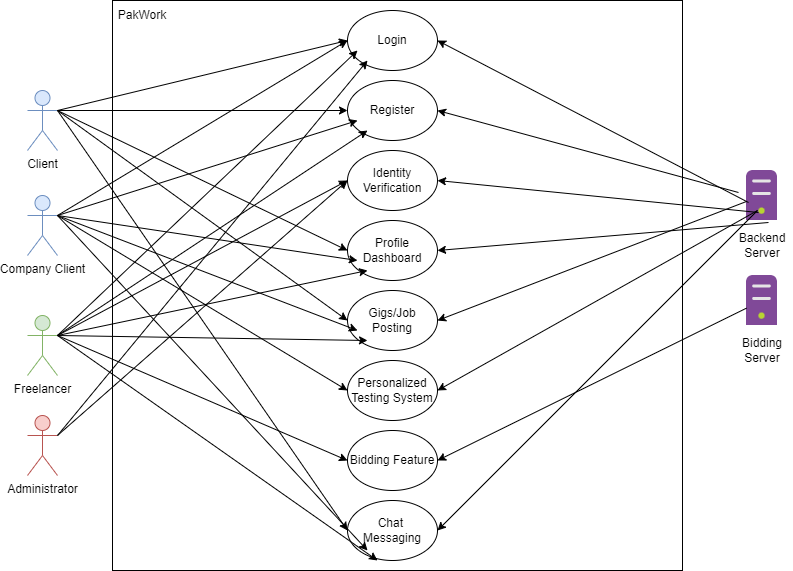

The diagram above was exported from draw.io. Its source (the exported page's mxGraphModel, read from the mxfile embedded in the PNG):
<mxGraphModel dx="1422" dy="903" grid="1" gridSize="10" guides="1" tooltips="1" connect="1" arrows="1" fold="1" page="1" pageScale="1" pageWidth="583" pageHeight="827" math="0" shadow="0">
  <root>
    <mxCell id="0" />
    <mxCell id="1" parent="0" />
    <mxCell id="oPrfEZKGSsx6CeeVnnVM-1" value="Freelancer" style="shape=umlActor;verticalLabelPosition=bottom;verticalAlign=top;html=1;fillColor=#d5e8d4;strokeColor=#82b366;rounded=0;" vertex="1" parent="1">
      <mxGeometry x="220" y="445" width="30" height="60" as="geometry" />
    </mxCell>
    <mxCell id="oPrfEZKGSsx6CeeVnnVM-2" value="" style="whiteSpace=wrap;html=1;aspect=fixed;fillColor=none;rounded=0;" vertex="1" parent="1">
      <mxGeometry x="305" y="130" width="570" height="570" as="geometry" />
    </mxCell>
    <mxCell id="oPrfEZKGSsx6CeeVnnVM-3" value="PakWork" style="text;html=1;strokeColor=none;fillColor=none;align=center;verticalAlign=middle;whiteSpace=wrap;rounded=0;" vertex="1" parent="1">
      <mxGeometry x="305" y="130" width="60" height="30" as="geometry" />
    </mxCell>
    <mxCell id="oPrfEZKGSsx6CeeVnnVM-4" value="Company Client" style="shape=umlActor;verticalLabelPosition=bottom;verticalAlign=top;html=1;fillColor=#dae8fc;strokeColor=#6c8ebf;rounded=0;" vertex="1" parent="1">
      <mxGeometry x="220" y="325" width="30" height="60" as="geometry" />
    </mxCell>
    <mxCell id="oPrfEZKGSsx6CeeVnnVM-8" value="" style="sketch=0;aspect=fixed;html=1;points=[];align=center;image;fontSize=12;image=img/lib/mscae/Non_Azure_Machine.svg;fillColor=none;" vertex="1" parent="1">
      <mxGeometry x="939" y="300" width="31" height="50" as="geometry" />
    </mxCell>
    <mxCell id="oPrfEZKGSsx6CeeVnnVM-9" value="Backend Server" style="text;html=1;strokeColor=none;fillColor=none;align=center;verticalAlign=middle;whiteSpace=wrap;rounded=0;" vertex="1" parent="1">
      <mxGeometry x="924.5" y="360" width="60" height="30" as="geometry" />
    </mxCell>
    <mxCell id="oPrfEZKGSsx6CeeVnnVM-19" value="" style="endArrow=block;startArrow=none;endFill=0;startFill=0;endSize=8;html=1;verticalAlign=bottom;dashed=1;labelBackgroundColor=none;rounded=0;strokeWidth=1;fontSize=12;curved=1;exitX=1;exitY=0.5;exitDx=0;exitDy=0;entryX=0.5;entryY=0;entryDx=0;entryDy=0;" edge="1" parent="1" source="oPrfEZKGSsx6CeeVnnVM-5">
      <mxGeometry width="160" relative="1" as="geometry">
        <mxPoint x="340" y="440" as="sourcePoint" />
        <mxPoint x="490" y="350" as="targetPoint" />
      </mxGeometry>
    </mxCell>
    <mxCell id="oPrfEZKGSsx6CeeVnnVM-21" value="" style="endArrow=block;startArrow=none;endFill=0;startFill=0;endSize=8;html=1;verticalAlign=bottom;dashed=1;labelBackgroundColor=none;rounded=0;strokeWidth=1;fontSize=12;curved=1;entryX=1;entryY=0.5;entryDx=0;entryDy=0;" edge="1" parent="1" source="oPrfEZKGSsx6CeeVnnVM-12">
      <mxGeometry width="160" relative="1" as="geometry">
        <mxPoint x="340" y="440" as="sourcePoint" />
        <mxPoint x="400" y="510" as="targetPoint" />
      </mxGeometry>
    </mxCell>
    <mxCell id="oPrfEZKGSsx6CeeVnnVM-22" value="&amp;lt;extend&amp;gt;" style="edgeLabel;html=1;align=center;verticalAlign=middle;resizable=0;points=[];fontSize=12;" vertex="1" connectable="0" parent="oPrfEZKGSsx6CeeVnnVM-21">
      <mxGeometry x="0.3066" y="2" relative="1" as="geometry">
        <mxPoint x="17" y="11" as="offset" />
      </mxGeometry>
    </mxCell>
    <mxCell id="oPrfEZKGSsx6CeeVnnVM-23" value="" style="endArrow=block;startArrow=none;endFill=0;startFill=0;endSize=8;html=1;verticalAlign=bottom;dashed=1;labelBackgroundColor=none;rounded=0;strokeWidth=1;fontSize=12;curved=1;exitX=0.5;exitY=0;exitDx=0;exitDy=0;entryX=0.5;entryY=1;entryDx=0;entryDy=0;" edge="1" parent="1" source="oPrfEZKGSsx6CeeVnnVM-13">
      <mxGeometry width="160" relative="1" as="geometry">
        <mxPoint x="340" y="440" as="sourcePoint" />
        <mxPoint x="340" y="550" as="targetPoint" />
      </mxGeometry>
    </mxCell>
    <mxCell id="oPrfEZKGSsx6CeeVnnVM-24" value="&amp;lt;extend&amp;gt;" style="edgeLabel;html=1;align=center;verticalAlign=middle;resizable=0;points=[];fontSize=12;" vertex="1" connectable="0" parent="oPrfEZKGSsx6CeeVnnVM-23">
      <mxGeometry x="-0.4788" y="3" relative="1" as="geometry">
        <mxPoint y="-6" as="offset" />
      </mxGeometry>
    </mxCell>
    <mxCell id="oPrfEZKGSsx6CeeVnnVM-35" value="" style="sketch=0;aspect=fixed;html=1;points=[];align=center;image;fontSize=12;image=img/lib/mscae/Non_Azure_Machine.svg;fillColor=none;" vertex="1" parent="1">
      <mxGeometry x="939" y="405" width="31" height="50" as="geometry" />
    </mxCell>
    <mxCell id="oPrfEZKGSsx6CeeVnnVM-36" value="Bidding Server" style="text;html=1;strokeColor=none;fillColor=none;align=center;verticalAlign=middle;whiteSpace=wrap;rounded=0;" vertex="1" parent="1">
      <mxGeometry x="924.5" y="465" width="60" height="30" as="geometry" />
    </mxCell>
    <mxCell id="oPrfEZKGSsx6CeeVnnVM-37" value="Client" style="shape=umlActor;verticalLabelPosition=bottom;verticalAlign=top;html=1;fillColor=#dae8fc;strokeColor=#6c8ebf;rounded=0;" vertex="1" parent="1">
      <mxGeometry x="220" y="220" width="30" height="60" as="geometry" />
    </mxCell>
    <mxCell id="oPrfEZKGSsx6CeeVnnVM-38" value="Administrator" style="shape=umlActor;verticalLabelPosition=bottom;verticalAlign=top;html=1;fillColor=#f8cecc;strokeColor=#b85450;rounded=0;" vertex="1" parent="1">
      <mxGeometry x="220" y="545" width="30" height="60" as="geometry" />
    </mxCell>
    <mxCell id="oPrfEZKGSsx6CeeVnnVM-39" value="Login" style="ellipse;whiteSpace=wrap;html=1;" vertex="1" parent="1">
      <mxGeometry x="540" y="140" width="90" height="60" as="geometry" />
    </mxCell>
    <mxCell id="oPrfEZKGSsx6CeeVnnVM-40" value="Register" style="ellipse;whiteSpace=wrap;html=1;" vertex="1" parent="1">
      <mxGeometry x="540" y="210" width="90" height="60" as="geometry" />
    </mxCell>
    <mxCell id="oPrfEZKGSsx6CeeVnnVM-41" value="Identity Verification" style="ellipse;whiteSpace=wrap;html=1;" vertex="1" parent="1">
      <mxGeometry x="540" y="280" width="90" height="60" as="geometry" />
    </mxCell>
    <mxCell id="oPrfEZKGSsx6CeeVnnVM-43" value="Profile Dashboard" style="ellipse;whiteSpace=wrap;html=1;" vertex="1" parent="1">
      <mxGeometry x="540" y="350" width="90" height="60" as="geometry" />
    </mxCell>
    <mxCell id="oPrfEZKGSsx6CeeVnnVM-45" value="Gigs/Job Posting" style="ellipse;whiteSpace=wrap;html=1;" vertex="1" parent="1">
      <mxGeometry x="540" y="420" width="90" height="60" as="geometry" />
    </mxCell>
    <mxCell id="oPrfEZKGSsx6CeeVnnVM-46" value="Personalized Testing System" style="ellipse;whiteSpace=wrap;html=1;" vertex="1" parent="1">
      <mxGeometry x="540" y="490" width="90" height="60" as="geometry" />
    </mxCell>
    <mxCell id="oPrfEZKGSsx6CeeVnnVM-47" value="Bidding Feature" style="ellipse;whiteSpace=wrap;html=1;" vertex="1" parent="1">
      <mxGeometry x="540" y="560" width="90" height="60" as="geometry" />
    </mxCell>
    <mxCell id="oPrfEZKGSsx6CeeVnnVM-48" value="Chat&amp;nbsp;&lt;br&gt;Messaging" style="ellipse;whiteSpace=wrap;html=1;" vertex="1" parent="1">
      <mxGeometry x="540" y="630" width="90" height="60" as="geometry" />
    </mxCell>
    <mxCell id="oPrfEZKGSsx6CeeVnnVM-49" value="" style="endArrow=classic;html=1;rounded=0;exitX=1;exitY=0.3333333333333333;exitDx=0;exitDy=0;exitPerimeter=0;entryX=0;entryY=0.5;entryDx=0;entryDy=0;" edge="1" parent="1" source="oPrfEZKGSsx6CeeVnnVM-37" target="oPrfEZKGSsx6CeeVnnVM-39">
      <mxGeometry width="50" height="50" relative="1" as="geometry">
        <mxPoint x="560" y="630" as="sourcePoint" />
        <mxPoint x="610" y="580" as="targetPoint" />
      </mxGeometry>
    </mxCell>
    <mxCell id="oPrfEZKGSsx6CeeVnnVM-52" value="" style="endArrow=classic;html=1;rounded=0;exitX=1;exitY=0.3333333333333333;exitDx=0;exitDy=0;exitPerimeter=0;entryX=0;entryY=0.5;entryDx=0;entryDy=0;" edge="1" parent="1" source="oPrfEZKGSsx6CeeVnnVM-4" target="oPrfEZKGSsx6CeeVnnVM-39">
      <mxGeometry width="50" height="50" relative="1" as="geometry">
        <mxPoint x="560" y="630" as="sourcePoint" />
        <mxPoint x="610" y="580" as="targetPoint" />
      </mxGeometry>
    </mxCell>
    <mxCell id="oPrfEZKGSsx6CeeVnnVM-53" value="" style="endArrow=classic;html=1;rounded=0;exitX=1;exitY=0.3333333333333333;exitDx=0;exitDy=0;exitPerimeter=0;entryX=0;entryY=0.5;entryDx=0;entryDy=0;" edge="1" parent="1" source="oPrfEZKGSsx6CeeVnnVM-1">
      <mxGeometry width="50" height="50" relative="1" as="geometry">
        <mxPoint x="260" y="355" as="sourcePoint" />
        <mxPoint x="550" y="180" as="targetPoint" />
      </mxGeometry>
    </mxCell>
    <mxCell id="oPrfEZKGSsx6CeeVnnVM-54" value="" style="endArrow=classic;html=1;rounded=0;exitX=1;exitY=0.3333333333333333;exitDx=0;exitDy=0;exitPerimeter=0;entryX=0;entryY=0.5;entryDx=0;entryDy=0;" edge="1" parent="1" source="oPrfEZKGSsx6CeeVnnVM-38">
      <mxGeometry width="50" height="50" relative="1" as="geometry">
        <mxPoint x="270" y="365" as="sourcePoint" />
        <mxPoint x="560" y="190" as="targetPoint" />
      </mxGeometry>
    </mxCell>
    <mxCell id="oPrfEZKGSsx6CeeVnnVM-55" value="" style="endArrow=classic;html=1;rounded=0;exitX=1;exitY=0.3333333333333333;exitDx=0;exitDy=0;exitPerimeter=0;entryX=0;entryY=0.5;entryDx=0;entryDy=0;" edge="1" parent="1" source="oPrfEZKGSsx6CeeVnnVM-37" target="oPrfEZKGSsx6CeeVnnVM-40">
      <mxGeometry width="50" height="50" relative="1" as="geometry">
        <mxPoint x="280" y="375" as="sourcePoint" />
        <mxPoint x="570" y="200" as="targetPoint" />
      </mxGeometry>
    </mxCell>
    <mxCell id="oPrfEZKGSsx6CeeVnnVM-56" value="" style="endArrow=classic;html=1;rounded=0;exitX=1;exitY=0.3333333333333333;exitDx=0;exitDy=0;exitPerimeter=0;entryX=0;entryY=0.5;entryDx=0;entryDy=0;" edge="1" parent="1" source="oPrfEZKGSsx6CeeVnnVM-4">
      <mxGeometry width="50" height="50" relative="1" as="geometry">
        <mxPoint x="260" y="250" as="sourcePoint" />
        <mxPoint x="550" y="250" as="targetPoint" />
      </mxGeometry>
    </mxCell>
    <mxCell id="oPrfEZKGSsx6CeeVnnVM-57" value="" style="endArrow=classic;html=1;rounded=0;exitX=1;exitY=0.3333333333333333;exitDx=0;exitDy=0;exitPerimeter=0;entryX=0;entryY=0.5;entryDx=0;entryDy=0;" edge="1" parent="1" source="oPrfEZKGSsx6CeeVnnVM-1">
      <mxGeometry width="50" height="50" relative="1" as="geometry">
        <mxPoint x="270" y="260" as="sourcePoint" />
        <mxPoint x="560" y="260" as="targetPoint" />
      </mxGeometry>
    </mxCell>
    <mxCell id="oPrfEZKGSsx6CeeVnnVM-58" value="" style="endArrow=classic;html=1;rounded=0;exitX=1;exitY=0.3333333333333333;exitDx=0;exitDy=0;exitPerimeter=0;entryX=0;entryY=0.5;entryDx=0;entryDy=0;" edge="1" parent="1" source="oPrfEZKGSsx6CeeVnnVM-1" target="oPrfEZKGSsx6CeeVnnVM-41">
      <mxGeometry width="50" height="50" relative="1" as="geometry">
        <mxPoint x="280" y="270" as="sourcePoint" />
        <mxPoint x="570" y="270" as="targetPoint" />
      </mxGeometry>
    </mxCell>
    <mxCell id="oPrfEZKGSsx6CeeVnnVM-59" value="" style="endArrow=classic;html=1;rounded=0;entryX=0;entryY=0.5;entryDx=0;entryDy=0;exitX=1;exitY=0.3333333333333333;exitDx=0;exitDy=0;exitPerimeter=0;" edge="1" parent="1" source="oPrfEZKGSsx6CeeVnnVM-37" target="oPrfEZKGSsx6CeeVnnVM-43">
      <mxGeometry width="50" height="50" relative="1" as="geometry">
        <mxPoint x="560" y="620" as="sourcePoint" />
        <mxPoint x="610" y="570" as="targetPoint" />
      </mxGeometry>
    </mxCell>
    <mxCell id="oPrfEZKGSsx6CeeVnnVM-60" value="" style="endArrow=classic;html=1;rounded=0;entryX=0;entryY=0.5;entryDx=0;entryDy=0;exitX=1;exitY=0.3333333333333333;exitDx=0;exitDy=0;exitPerimeter=0;" edge="1" parent="1" source="oPrfEZKGSsx6CeeVnnVM-4">
      <mxGeometry width="50" height="50" relative="1" as="geometry">
        <mxPoint x="260" y="250" as="sourcePoint" />
        <mxPoint x="550" y="390" as="targetPoint" />
      </mxGeometry>
    </mxCell>
    <mxCell id="oPrfEZKGSsx6CeeVnnVM-61" value="" style="endArrow=classic;html=1;rounded=0;entryX=0;entryY=0.5;entryDx=0;entryDy=0;exitX=1;exitY=0.3333333333333333;exitDx=0;exitDy=0;exitPerimeter=0;" edge="1" parent="1" source="oPrfEZKGSsx6CeeVnnVM-1">
      <mxGeometry width="50" height="50" relative="1" as="geometry">
        <mxPoint x="270" y="260" as="sourcePoint" />
        <mxPoint x="560" y="400" as="targetPoint" />
      </mxGeometry>
    </mxCell>
    <mxCell id="oPrfEZKGSsx6CeeVnnVM-63" value="" style="endArrow=classic;html=1;rounded=0;exitX=1;exitY=0.3333333333333333;exitDx=0;exitDy=0;exitPerimeter=0;entryX=0;entryY=0.5;entryDx=0;entryDy=0;" edge="1" parent="1" source="oPrfEZKGSsx6CeeVnnVM-38" target="oPrfEZKGSsx6CeeVnnVM-41">
      <mxGeometry width="50" height="50" relative="1" as="geometry">
        <mxPoint x="330" y="570" as="sourcePoint" />
        <mxPoint x="380" y="520" as="targetPoint" />
      </mxGeometry>
    </mxCell>
    <mxCell id="oPrfEZKGSsx6CeeVnnVM-64" value="" style="endArrow=classic;html=1;rounded=0;exitX=1;exitY=0.3333333333333333;exitDx=0;exitDy=0;exitPerimeter=0;entryX=0;entryY=0.5;entryDx=0;entryDy=0;" edge="1" parent="1" source="oPrfEZKGSsx6CeeVnnVM-37" target="oPrfEZKGSsx6CeeVnnVM-45">
      <mxGeometry width="50" height="50" relative="1" as="geometry">
        <mxPoint x="560" y="620" as="sourcePoint" />
        <mxPoint x="610" y="570" as="targetPoint" />
      </mxGeometry>
    </mxCell>
    <mxCell id="oPrfEZKGSsx6CeeVnnVM-65" value="" style="endArrow=classic;html=1;rounded=0;exitX=1;exitY=0.3333333333333333;exitDx=0;exitDy=0;exitPerimeter=0;entryX=0;entryY=0.5;entryDx=0;entryDy=0;" edge="1" parent="1" source="oPrfEZKGSsx6CeeVnnVM-4">
      <mxGeometry width="50" height="50" relative="1" as="geometry">
        <mxPoint x="260" y="250" as="sourcePoint" />
        <mxPoint x="550" y="460" as="targetPoint" />
      </mxGeometry>
    </mxCell>
    <mxCell id="oPrfEZKGSsx6CeeVnnVM-66" value="" style="endArrow=classic;html=1;rounded=0;exitX=1;exitY=0.3333333333333333;exitDx=0;exitDy=0;exitPerimeter=0;entryX=0;entryY=0.5;entryDx=0;entryDy=0;" edge="1" parent="1" source="oPrfEZKGSsx6CeeVnnVM-1">
      <mxGeometry width="50" height="50" relative="1" as="geometry">
        <mxPoint x="270" y="260" as="sourcePoint" />
        <mxPoint x="560" y="470" as="targetPoint" />
      </mxGeometry>
    </mxCell>
    <mxCell id="oPrfEZKGSsx6CeeVnnVM-67" value="" style="endArrow=classic;html=1;rounded=0;exitX=1;exitY=0.3333333333333333;exitDx=0;exitDy=0;exitPerimeter=0;entryX=0;entryY=0.5;entryDx=0;entryDy=0;" edge="1" parent="1" source="oPrfEZKGSsx6CeeVnnVM-4" target="oPrfEZKGSsx6CeeVnnVM-46">
      <mxGeometry width="50" height="50" relative="1" as="geometry">
        <mxPoint x="560" y="620" as="sourcePoint" />
        <mxPoint x="610" y="570" as="targetPoint" />
      </mxGeometry>
    </mxCell>
    <mxCell id="oPrfEZKGSsx6CeeVnnVM-68" value="" style="endArrow=classic;html=1;rounded=0;exitX=1;exitY=0.3333333333333333;exitDx=0;exitDy=0;exitPerimeter=0;entryX=0;entryY=0.5;entryDx=0;entryDy=0;" edge="1" parent="1" source="oPrfEZKGSsx6CeeVnnVM-1" target="oPrfEZKGSsx6CeeVnnVM-47">
      <mxGeometry width="50" height="50" relative="1" as="geometry">
        <mxPoint x="280" y="270" as="sourcePoint" />
        <mxPoint x="570" y="480" as="targetPoint" />
      </mxGeometry>
    </mxCell>
    <mxCell id="oPrfEZKGSsx6CeeVnnVM-69" value="" style="endArrow=classic;html=1;rounded=0;exitX=1;exitY=0.3333333333333333;exitDx=0;exitDy=0;exitPerimeter=0;entryX=0;entryY=0.5;entryDx=0;entryDy=0;" edge="1" parent="1" source="oPrfEZKGSsx6CeeVnnVM-37" target="oPrfEZKGSsx6CeeVnnVM-48">
      <mxGeometry width="50" height="50" relative="1" as="geometry">
        <mxPoint x="290" y="280" as="sourcePoint" />
        <mxPoint x="580" y="490" as="targetPoint" />
      </mxGeometry>
    </mxCell>
    <mxCell id="oPrfEZKGSsx6CeeVnnVM-72" value="" style="endArrow=classic;html=1;rounded=0;exitX=1;exitY=0.3333333333333333;exitDx=0;exitDy=0;exitPerimeter=0;entryX=0;entryY=0.5;entryDx=0;entryDy=0;" edge="1" parent="1" source="oPrfEZKGSsx6CeeVnnVM-4">
      <mxGeometry width="50" height="50" relative="1" as="geometry">
        <mxPoint x="270" y="260" as="sourcePoint" />
        <mxPoint x="560" y="680" as="targetPoint" />
      </mxGeometry>
    </mxCell>
    <mxCell id="oPrfEZKGSsx6CeeVnnVM-73" value="" style="endArrow=classic;html=1;rounded=0;exitX=1;exitY=0.3333333333333333;exitDx=0;exitDy=0;exitPerimeter=0;entryX=0;entryY=0.5;entryDx=0;entryDy=0;" edge="1" parent="1" source="oPrfEZKGSsx6CeeVnnVM-1">
      <mxGeometry width="50" height="50" relative="1" as="geometry">
        <mxPoint x="280" y="270" as="sourcePoint" />
        <mxPoint x="570" y="690" as="targetPoint" />
      </mxGeometry>
    </mxCell>
    <mxCell id="oPrfEZKGSsx6CeeVnnVM-74" value="" style="endArrow=classic;html=1;rounded=0;entryX=1;entryY=0.5;entryDx=0;entryDy=0;" edge="1" parent="1" source="oPrfEZKGSsx6CeeVnnVM-35" target="oPrfEZKGSsx6CeeVnnVM-47">
      <mxGeometry width="50" height="50" relative="1" as="geometry">
        <mxPoint x="730" y="460" as="sourcePoint" />
        <mxPoint x="780" y="410" as="targetPoint" />
      </mxGeometry>
    </mxCell>
    <mxCell id="oPrfEZKGSsx6CeeVnnVM-80" value="" style="endArrow=classic;html=1;rounded=0;exitX=-0.113;exitY=0.24;exitDx=0;exitDy=0;exitPerimeter=0;entryX=1;entryY=0.5;entryDx=0;entryDy=0;" edge="1" parent="1" target="oPrfEZKGSsx6CeeVnnVM-40">
      <mxGeometry width="50" height="50" relative="1" as="geometry">
        <mxPoint x="930.9969999999998" y="322" as="sourcePoint" />
        <mxPoint x="640" y="250" as="targetPoint" />
      </mxGeometry>
    </mxCell>
    <mxCell id="oPrfEZKGSsx6CeeVnnVM-81" value="" style="endArrow=classic;html=1;rounded=0;exitX=-0.113;exitY=0.24;exitDx=0;exitDy=0;exitPerimeter=0;entryX=1;entryY=0.5;entryDx=0;entryDy=0;" edge="1" parent="1" target="oPrfEZKGSsx6CeeVnnVM-39">
      <mxGeometry width="50" height="50" relative="1" as="geometry">
        <mxPoint x="940.9969999999998" y="332" as="sourcePoint" />
        <mxPoint x="640" y="250" as="targetPoint" />
      </mxGeometry>
    </mxCell>
    <mxCell id="oPrfEZKGSsx6CeeVnnVM-82" value="" style="endArrow=classic;html=1;rounded=0;exitX=-0.113;exitY=0.24;exitDx=0;exitDy=0;exitPerimeter=0;entryX=1;entryY=0.5;entryDx=0;entryDy=0;" edge="1" parent="1" target="oPrfEZKGSsx6CeeVnnVM-41">
      <mxGeometry width="50" height="50" relative="1" as="geometry">
        <mxPoint x="950.9969999999998" y="342" as="sourcePoint" />
        <mxPoint x="650" y="260" as="targetPoint" />
      </mxGeometry>
    </mxCell>
    <mxCell id="oPrfEZKGSsx6CeeVnnVM-83" value="" style="endArrow=classic;html=1;rounded=0;exitX=-0.113;exitY=0.24;exitDx=0;exitDy=0;exitPerimeter=0;entryX=1;entryY=0.5;entryDx=0;entryDy=0;" edge="1" parent="1" target="oPrfEZKGSsx6CeeVnnVM-43">
      <mxGeometry width="50" height="50" relative="1" as="geometry">
        <mxPoint x="960.9969999999998" y="352" as="sourcePoint" />
        <mxPoint x="660" y="270" as="targetPoint" />
      </mxGeometry>
    </mxCell>
    <mxCell id="oPrfEZKGSsx6CeeVnnVM-84" value="" style="endArrow=classic;html=1;rounded=0;entryX=1;entryY=0.5;entryDx=0;entryDy=0;" edge="1" parent="1" source="oPrfEZKGSsx6CeeVnnVM-8" target="oPrfEZKGSsx6CeeVnnVM-45">
      <mxGeometry width="50" height="50" relative="1" as="geometry">
        <mxPoint x="970.9969999999998" y="362" as="sourcePoint" />
        <mxPoint x="670" y="280" as="targetPoint" />
      </mxGeometry>
    </mxCell>
    <mxCell id="oPrfEZKGSsx6CeeVnnVM-85" value="" style="endArrow=classic;html=1;rounded=0;entryX=1;entryY=0.5;entryDx=0;entryDy=0;" edge="1" parent="1" target="oPrfEZKGSsx6CeeVnnVM-46">
      <mxGeometry width="50" height="50" relative="1" as="geometry">
        <mxPoint x="950" y="340" as="sourcePoint" />
        <mxPoint x="680" y="290" as="targetPoint" />
      </mxGeometry>
    </mxCell>
    <mxCell id="oPrfEZKGSsx6CeeVnnVM-86" value="" style="endArrow=classic;html=1;rounded=0;entryX=1;entryY=0.5;entryDx=0;entryDy=0;" edge="1" parent="1" target="oPrfEZKGSsx6CeeVnnVM-48">
      <mxGeometry width="50" height="50" relative="1" as="geometry">
        <mxPoint x="950" y="340" as="sourcePoint" />
        <mxPoint x="690" y="300" as="targetPoint" />
      </mxGeometry>
    </mxCell>
  </root>
</mxGraphModel>